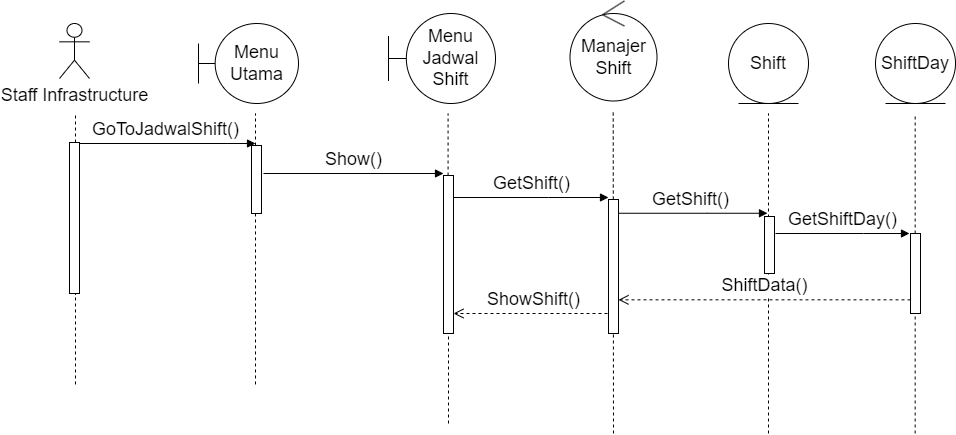

The diagram above was exported from draw.io. Its source (the exported page's mxGraphModel, read from the mxfile embedded in the PNG):
<mxGraphModel dx="1648" dy="992" grid="1" gridSize="10" guides="1" tooltips="1" connect="1" arrows="1" fold="1" page="1" pageScale="1" pageWidth="850" pageHeight="1100" math="0" shadow="0">
  <root>
    <mxCell id="0" />
    <mxCell id="1" parent="0" />
    <mxCell id="SX7ozKjXAwD4T_ZVOxpk-8" value="ShowShift()" style="html=1;verticalAlign=bottom;endArrow=open;dashed=1;endSize=8;curved=0;rounded=0;fontSize=18;" parent="1" edge="1">
      <mxGeometry relative="1" as="geometry">
        <mxPoint x="758" y="580" as="sourcePoint" />
        <mxPoint x="598" y="580" as="targetPoint" />
      </mxGeometry>
    </mxCell>
    <mxCell id="SX7ozKjXAwD4T_ZVOxpk-6" value="GetShift()" style="html=1;verticalAlign=bottom;endArrow=block;curved=0;rounded=0;fontSize=18;" parent="1" edge="1">
      <mxGeometry width="80" relative="1" as="geometry">
        <mxPoint x="757" y="479.7600000000001" as="sourcePoint" />
        <mxPoint x="912" y="479.76" as="targetPoint" />
        <Array as="points">
          <mxPoint x="852" y="479.76" />
        </Array>
      </mxGeometry>
    </mxCell>
    <mxCell id="SX7ozKjXAwD4T_ZVOxpk-3" value="Show()" style="html=1;verticalAlign=bottom;endArrow=block;curved=0;rounded=0;fontSize=18;" parent="1" edge="1">
      <mxGeometry width="80" relative="1" as="geometry">
        <mxPoint x="408" y="440" as="sourcePoint" />
        <mxPoint x="588" y="440" as="targetPoint" />
      </mxGeometry>
    </mxCell>
    <mxCell id="yrkoGPqek1J716Wl2nS3-1" value="Staff Infrastructure" style="shape=umlActor;verticalLabelPosition=bottom;verticalAlign=top;html=1;fontSize=18;" parent="1" vertex="1">
      <mxGeometry x="204" y="290" width="30" height="55" as="geometry" />
    </mxCell>
    <mxCell id="yrkoGPqek1J716Wl2nS3-3" value="Menu&lt;div&gt;Utama&lt;/div&gt;" style="shape=umlBoundary;whiteSpace=wrap;html=1;fontSize=18;" parent="1" vertex="1">
      <mxGeometry x="343" y="290" width="100" height="80" as="geometry" />
    </mxCell>
    <mxCell id="yrkoGPqek1J716Wl2nS3-15" value="" style="endArrow=none;dashed=1;html=1;rounded=0;fontSize=18;" parent="1" source="SX7ozKjXAwD4T_ZVOxpk-9" edge="1">
      <mxGeometry width="50" height="50" relative="1" as="geometry">
        <mxPoint x="220" y="650.9524274553571" as="sourcePoint" />
        <mxPoint x="220" y="380" as="targetPoint" />
      </mxGeometry>
    </mxCell>
    <mxCell id="yrkoGPqek1J716Wl2nS3-16" value="" style="endArrow=none;dashed=1;html=1;rounded=0;fontSize=18;" parent="1" source="yrkoGPqek1J716Wl2nS3-30" edge="1">
      <mxGeometry width="50" height="50" relative="1" as="geometry">
        <mxPoint x="400" y="650.9524274553571" as="sourcePoint" />
        <mxPoint x="400" y="380" as="targetPoint" />
      </mxGeometry>
    </mxCell>
    <mxCell id="yrkoGPqek1J716Wl2nS3-18" value="GoToJadwalShift()" style="html=1;verticalAlign=bottom;endArrow=block;curved=0;rounded=0;fontSize=18;" parent="1" edge="1">
      <mxGeometry x="0.0053" width="80" relative="1" as="geometry">
        <mxPoint x="220" y="410" as="sourcePoint" />
        <mxPoint x="400" y="410" as="targetPoint" />
        <mxPoint as="offset" />
      </mxGeometry>
    </mxCell>
    <mxCell id="yrkoGPqek1J716Wl2nS3-27" value="" style="endArrow=none;dashed=1;html=1;rounded=0;fontSize=18;" parent="1" source="yrkoGPqek1J716Wl2nS3-41" edge="1">
      <mxGeometry width="50" height="50" relative="1" as="geometry">
        <mxPoint x="592.58" y="650.9524274553571" as="sourcePoint" />
        <mxPoint x="592.58" y="380" as="targetPoint" />
      </mxGeometry>
    </mxCell>
    <mxCell id="yrkoGPqek1J716Wl2nS3-29" value="GetShift()" style="html=1;verticalAlign=bottom;endArrow=block;curved=0;rounded=0;fontSize=18;" parent="1" edge="1">
      <mxGeometry width="80" relative="1" as="geometry">
        <mxPoint x="598" y="464.0000000000001" as="sourcePoint" />
        <mxPoint x="753" y="464" as="targetPoint" />
        <Array as="points">
          <mxPoint x="693" y="464" />
        </Array>
      </mxGeometry>
    </mxCell>
    <mxCell id="yrkoGPqek1J716Wl2nS3-32" value="" style="endArrow=none;dashed=1;html=1;rounded=0;fontSize=18;" parent="1" target="yrkoGPqek1J716Wl2nS3-30" edge="1">
      <mxGeometry width="50" height="50" relative="1" as="geometry">
        <mxPoint x="400" y="650.9524274553571" as="sourcePoint" />
        <mxPoint x="400" y="380" as="targetPoint" />
      </mxGeometry>
    </mxCell>
    <mxCell id="yrkoGPqek1J716Wl2nS3-30" value="" style="html=1;points=[[0,0,0,0,5],[0,1,0,0,-5],[1,0,0,0,5],[1,1,0,0,-5]];perimeter=orthogonalPerimeter;outlineConnect=0;targetShapes=umlLifeline;portConstraint=eastwest;newEdgeStyle={&quot;curved&quot;:0,&quot;rounded&quot;:0};fontSize=18;" parent="1" vertex="1">
      <mxGeometry x="396" y="412" width="10" height="68" as="geometry" />
    </mxCell>
    <mxCell id="yrkoGPqek1J716Wl2nS3-39" value="" style="endArrow=none;dashed=1;html=1;rounded=0;fontSize=18;" parent="1" edge="1">
      <mxGeometry width="50" height="50" relative="1" as="geometry">
        <mxPoint x="913" y="700" as="sourcePoint" />
        <mxPoint x="913" y="380" as="targetPoint" />
      </mxGeometry>
    </mxCell>
    <mxCell id="yrkoGPqek1J716Wl2nS3-42" value="" style="endArrow=none;dashed=1;html=1;rounded=0;fontSize=18;" parent="1" target="yrkoGPqek1J716Wl2nS3-41" edge="1">
      <mxGeometry width="50" height="50" relative="1" as="geometry">
        <mxPoint x="593" y="690" as="sourcePoint" />
        <mxPoint x="592.58" y="380" as="targetPoint" />
      </mxGeometry>
    </mxCell>
    <mxCell id="yrkoGPqek1J716Wl2nS3-41" value="" style="html=1;points=[[0,0,0,0,5],[0,1,0,0,-5],[1,0,0,0,5],[1,1,0,0,-5]];perimeter=orthogonalPerimeter;outlineConnect=0;targetShapes=umlLifeline;portConstraint=eastwest;newEdgeStyle={&quot;curved&quot;:0,&quot;rounded&quot;:0};fontSize=18;" parent="1" vertex="1">
      <mxGeometry x="588" y="442" width="10" height="158" as="geometry" />
    </mxCell>
    <mxCell id="yrkoGPqek1J716Wl2nS3-43" value="" style="html=1;points=[[0,0,0,0,5],[0,1,0,0,-5],[1,0,0,0,5],[1,1,0,0,-5]];perimeter=orthogonalPerimeter;outlineConnect=0;targetShapes=umlLifeline;portConstraint=eastwest;newEdgeStyle={&quot;curved&quot;:0,&quot;rounded&quot;:0};fontSize=18;" parent="1" vertex="1">
      <mxGeometry x="909" y="483" width="10" height="57" as="geometry" />
    </mxCell>
    <mxCell id="yrkoGPqek1J716Wl2nS3-45" value="Manajer&lt;div style=&quot;font-size: 18px;&quot;&gt;Shift&lt;/div&gt;" style="ellipse;shape=umlControl;whiteSpace=wrap;html=1;fontSize=18;" parent="1" vertex="1">
      <mxGeometry x="714.5" y="267.5" width="87" height="100" as="geometry" />
    </mxCell>
    <mxCell id="JCtwv3pKvbuTHH9uKSVk-5" value="Shift" style="ellipse;shape=umlEntity;whiteSpace=wrap;html=1;fontSize=18;" parent="1" vertex="1">
      <mxGeometry x="873" y="290" width="80" height="80" as="geometry" />
    </mxCell>
    <mxCell id="SX7ozKjXAwD4T_ZVOxpk-2" value="Menu&lt;div style=&quot;font-size: 18px;&quot;&gt;Jadwal&lt;/div&gt;&lt;div style=&quot;font-size: 18px;&quot;&gt;Shift&lt;/div&gt;" style="shape=umlBoundary;whiteSpace=wrap;html=1;fontSize=18;" parent="1" vertex="1">
      <mxGeometry x="533" y="280" width="107" height="90" as="geometry" />
    </mxCell>
    <mxCell id="SX7ozKjXAwD4T_ZVOxpk-4" value="" style="endArrow=none;dashed=1;html=1;rounded=0;fontSize=18;" parent="1" edge="1">
      <mxGeometry width="50" height="50" relative="1" as="geometry">
        <mxPoint x="758" y="700" as="sourcePoint" />
        <mxPoint x="757.71" y="379.05" as="targetPoint" />
      </mxGeometry>
    </mxCell>
    <mxCell id="SX7ozKjXAwD4T_ZVOxpk-5" value="" style="html=1;points=[[0,0,0,0,5],[0,1,0,0,-5],[1,0,0,0,5],[1,1,0,0,-5]];perimeter=orthogonalPerimeter;outlineConnect=0;targetShapes=umlLifeline;portConstraint=eastwest;newEdgeStyle={&quot;curved&quot;:0,&quot;rounded&quot;:0};fontSize=18;" parent="1" vertex="1">
      <mxGeometry x="753" y="466" width="10" height="134" as="geometry" />
    </mxCell>
    <mxCell id="SX7ozKjXAwD4T_ZVOxpk-10" value="" style="endArrow=none;dashed=1;html=1;rounded=0;fontSize=18;" parent="1" target="SX7ozKjXAwD4T_ZVOxpk-9" edge="1">
      <mxGeometry width="50" height="50" relative="1" as="geometry">
        <mxPoint x="220" y="650.9524274553571" as="sourcePoint" />
        <mxPoint x="220" y="380" as="targetPoint" />
      </mxGeometry>
    </mxCell>
    <mxCell id="SX7ozKjXAwD4T_ZVOxpk-9" value="" style="html=1;points=[[0,0,0,0,5],[0,1,0,0,-5],[1,0,0,0,5],[1,1,0,0,-5]];perimeter=orthogonalPerimeter;outlineConnect=0;targetShapes=umlLifeline;portConstraint=eastwest;newEdgeStyle={&quot;curved&quot;:0,&quot;rounded&quot;:0};fontSize=18;" parent="1" vertex="1">
      <mxGeometry x="214" y="409" width="10" height="151" as="geometry" />
    </mxCell>
    <mxCell id="M1ebqDAgmFv_DV5a2Jr--1" value="ShiftDay" style="ellipse;shape=umlEntity;whiteSpace=wrap;html=1;fontSize=18;" parent="1" vertex="1">
      <mxGeometry x="1020" y="290" width="80" height="80" as="geometry" />
    </mxCell>
    <mxCell id="M1ebqDAgmFv_DV5a2Jr--2" value="" style="endArrow=none;dashed=1;html=1;rounded=0;fontSize=18;" parent="1" source="M1ebqDAgmFv_DV5a2Jr--3" edge="1">
      <mxGeometry width="50" height="50" relative="1" as="geometry">
        <mxPoint x="1059.66" y="700" as="sourcePoint" />
        <mxPoint x="1059.66" y="380" as="targetPoint" />
      </mxGeometry>
    </mxCell>
    <mxCell id="M1ebqDAgmFv_DV5a2Jr--4" value="" style="endArrow=none;dashed=1;html=1;rounded=0;fontSize=18;" parent="1" target="M1ebqDAgmFv_DV5a2Jr--3" edge="1">
      <mxGeometry width="50" height="50" relative="1" as="geometry">
        <mxPoint x="1059.66" y="700" as="sourcePoint" />
        <mxPoint x="1059.66" y="380" as="targetPoint" />
      </mxGeometry>
    </mxCell>
    <mxCell id="M1ebqDAgmFv_DV5a2Jr--3" value="" style="html=1;points=[[0,0,0,0,5],[0,1,0,0,-5],[1,0,0,0,5],[1,1,0,0,-5]];perimeter=orthogonalPerimeter;outlineConnect=0;targetShapes=umlLifeline;portConstraint=eastwest;newEdgeStyle={&quot;curved&quot;:0,&quot;rounded&quot;:0};fontSize=18;" parent="1" vertex="1">
      <mxGeometry x="1055" y="500" width="10" height="80" as="geometry" />
    </mxCell>
    <mxCell id="M1ebqDAgmFv_DV5a2Jr--5" value="GetShiftDay()" style="html=1;verticalAlign=bottom;endArrow=block;curved=0;rounded=0;fontSize=18;" parent="1" edge="1">
      <mxGeometry width="80" relative="1" as="geometry">
        <mxPoint x="920" y="500" as="sourcePoint" />
        <mxPoint x="1054" y="500" as="targetPoint" />
        <Array as="points">
          <mxPoint x="1008" y="500" />
        </Array>
      </mxGeometry>
    </mxCell>
    <mxCell id="M1ebqDAgmFv_DV5a2Jr--7" value="ShiftData()" style="html=1;verticalAlign=bottom;endArrow=open;dashed=1;endSize=8;curved=0;rounded=0;fontSize=18;" parent="1" edge="1">
      <mxGeometry relative="1" as="geometry">
        <mxPoint x="1055" y="566.34" as="sourcePoint" />
        <mxPoint x="763" y="566.3400000000001" as="targetPoint" />
      </mxGeometry>
    </mxCell>
  </root>
</mxGraphModel>